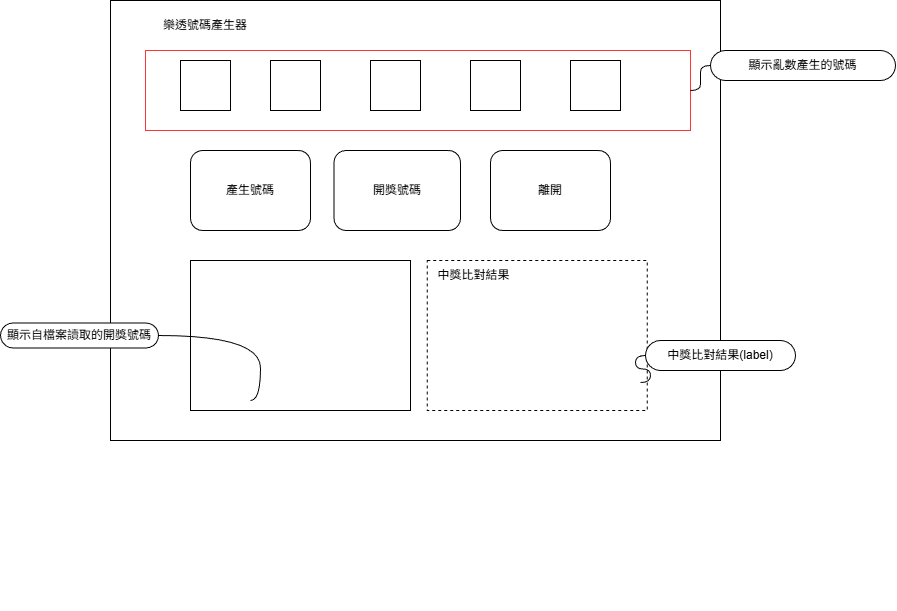

The diagram above was exported from draw.io. Its source (the exported page's mxGraphModel, read from the mxfile embedded in the PNG):
<mxGraphModel dx="1755" dy="1262" grid="1" gridSize="10" guides="1" tooltips="1" connect="1" arrows="1" fold="1" page="1" pageScale="1" pageWidth="827" pageHeight="1169" math="0" shadow="0">
  <root>
    <mxCell id="0" />
    <mxCell id="1" parent="0" />
    <mxCell id="zD3PCV9Wob3q-h0Z7B-a-1" parent="1" style="rounded=0;whiteSpace=wrap;html=1;" value="" vertex="1">
      <mxGeometry height="440" width="610" x="70" y="110" as="geometry" />
    </mxCell>
    <mxCell id="zD3PCV9Wob3q-h0Z7B-a-2" parent="1" style="text;html=1;whiteSpace=wrap;strokeColor=none;fillColor=none;align=center;verticalAlign=middle;rounded=0;imageWidth=24;" value="&lt;font dir=&quot;auto&quot; style=&quot;vertical-align: inherit;&quot;&gt;&lt;font dir=&quot;auto&quot; style=&quot;vertical-align: inherit;&quot;&gt;樂透號碼產生器&lt;/font&gt;&lt;/font&gt;" vertex="1">
      <mxGeometry height="30" width="150" x="90" y="120" as="geometry" />
    </mxCell>
    <mxCell id="zD3PCV9Wob3q-h0Z7B-a-3" parent="1" style="whiteSpace=wrap;html=1;aspect=fixed;" value="" vertex="1">
      <mxGeometry height="50" width="50" x="140" y="170" as="geometry" />
    </mxCell>
    <mxCell id="zD3PCV9Wob3q-h0Z7B-a-4" parent="1" style="whiteSpace=wrap;html=1;aspect=fixed;" value="" vertex="1">
      <mxGeometry height="50" width="50" x="530" y="170" as="geometry" />
    </mxCell>
    <mxCell id="zD3PCV9Wob3q-h0Z7B-a-5" parent="1" style="whiteSpace=wrap;html=1;aspect=fixed;" value="" vertex="1">
      <mxGeometry height="50" width="50" x="430" y="170" as="geometry" />
    </mxCell>
    <mxCell id="zD3PCV9Wob3q-h0Z7B-a-6" parent="1" style="whiteSpace=wrap;html=1;aspect=fixed;" value="" vertex="1">
      <mxGeometry height="50" width="50" x="330" y="170" as="geometry" />
    </mxCell>
    <mxCell id="zD3PCV9Wob3q-h0Z7B-a-7" parent="1" style="whiteSpace=wrap;html=1;aspect=fixed;" value="" vertex="1">
      <mxGeometry height="50" width="50" x="230" y="170" as="geometry" />
    </mxCell>
    <mxCell id="zD3PCV9Wob3q-h0Z7B-a-9" parent="1" style="rounded=1;whiteSpace=wrap;html=1;" value="" vertex="1">
      <mxGeometry height="80" width="120" x="150" y="260" as="geometry" />
    </mxCell>
    <mxCell id="zD3PCV9Wob3q-h0Z7B-a-11" parent="1" style="rounded=1;whiteSpace=wrap;html=1;" value="" vertex="1">
      <mxGeometry height="80" width="120" x="450" y="260" as="geometry" />
    </mxCell>
    <mxCell id="zD3PCV9Wob3q-h0Z7B-a-12" parent="1" style="rounded=1;whiteSpace=wrap;html=1;" value="" vertex="1">
      <mxGeometry height="80" width="126.5" x="293.5" y="260" as="geometry" />
    </mxCell>
    <mxCell id="zD3PCV9Wob3q-h0Z7B-a-13" parent="1" style="text;html=1;whiteSpace=wrap;strokeColor=none;fillColor=none;align=center;verticalAlign=middle;rounded=0;" value="&lt;font dir=&quot;auto&quot; style=&quot;vertical-align: inherit;&quot;&gt;&lt;font dir=&quot;auto&quot; style=&quot;vertical-align: inherit;&quot;&gt;產生號碼&lt;/font&gt;&lt;/font&gt;" vertex="1">
      <mxGeometry height="30" width="60" x="180" y="285" as="geometry" />
    </mxCell>
    <mxCell id="zD3PCV9Wob3q-h0Z7B-a-14" parent="1" style="text;html=1;whiteSpace=wrap;strokeColor=none;fillColor=none;align=center;verticalAlign=middle;rounded=0;" value="&lt;font dir=&quot;auto&quot; style=&quot;vertical-align: inherit;&quot;&gt;&lt;font dir=&quot;auto&quot; style=&quot;vertical-align: inherit;&quot;&gt;開獎號碼&lt;/font&gt;&lt;/font&gt;" vertex="1">
      <mxGeometry height="30" width="60" x="326.75" y="285" as="geometry" />
    </mxCell>
    <mxCell id="zD3PCV9Wob3q-h0Z7B-a-15" parent="1" style="text;html=1;whiteSpace=wrap;strokeColor=none;fillColor=none;align=center;verticalAlign=middle;rounded=0;" value="&lt;font dir=&quot;auto&quot; style=&quot;vertical-align: inherit;&quot;&gt;&lt;font dir=&quot;auto&quot; style=&quot;vertical-align: inherit;&quot;&gt;離開&lt;/font&gt;&lt;/font&gt;" vertex="1">
      <mxGeometry height="30" width="60" x="480" y="285" as="geometry" />
    </mxCell>
    <mxCell id="zD3PCV9Wob3q-h0Z7B-a-16" parent="1" style="rounded=0;whiteSpace=wrap;html=1;" value="" vertex="1">
      <mxGeometry height="150" width="220" x="150" y="370" as="geometry" />
    </mxCell>
    <mxCell id="zD3PCV9Wob3q-h0Z7B-a-18" parent="1" style="rounded=0;whiteSpace=wrap;html=1;dashed=1;" value="" vertex="1">
      <mxGeometry height="150" width="220" x="386.75" y="370" as="geometry" />
    </mxCell>
    <mxCell id="zD3PCV9Wob3q-h0Z7B-a-19" parent="1" style="text;html=1;whiteSpace=wrap;strokeColor=none;fillColor=none;align=center;verticalAlign=middle;rounded=0;" value="&lt;font dir=&quot;auto&quot; style=&quot;vertical-align: inherit;&quot;&gt;&lt;font dir=&quot;auto&quot; style=&quot;vertical-align: inherit;&quot;&gt;&lt;font dir=&quot;auto&quot; style=&quot;vertical-align: inherit;&quot;&gt;&lt;font dir=&quot;auto&quot; style=&quot;vertical-align: inherit;&quot;&gt;中獎比對結果&lt;/font&gt;&lt;/font&gt;&lt;/font&gt;&lt;/font&gt;" vertex="1">
      <mxGeometry height="30" width="93.25" x="386.75" y="370" as="geometry" />
    </mxCell>
    <mxCell id="zD3PCV9Wob3q-h0Z7B-a-20" parent="1" style="rounded=0;whiteSpace=wrap;html=1;strokeColor=#FF3333;fillColor=none;" value="" vertex="1">
      <mxGeometry height="80" width="545" x="105" y="160" as="geometry" />
    </mxCell>
    <mxCell id="zD3PCV9Wob3q-h0Z7B-a-27" parent="1" style="text;html=1;whiteSpace=wrap;strokeColor=none;fillColor=none;align=center;verticalAlign=middle;rounded=0;" value="&lt;div&gt;&lt;br&gt;&lt;/div&gt;" vertex="1">
      <mxGeometry height="30" width="180" x="210" y="690" as="geometry" />
    </mxCell>
    <mxCell id="zD3PCV9Wob3q-h0Z7B-a-32" parent="1" style="whiteSpace=wrap;html=1;rounded=1;arcSize=50;align=center;verticalAlign=middle;strokeWidth=1;autosize=1;spacing=4;treeFolding=1;treeMoving=1;newEdgeStyle={&quot;edgeStyle&quot;:&quot;entityRelationEdgeStyle&quot;,&quot;startArrow&quot;:&quot;none&quot;,&quot;endArrow&quot;:&quot;none&quot;,&quot;segment&quot;:10,&quot;curved&quot;:1,&quot;sourcePerimeterSpacing&quot;:0,&quot;targetPerimeterSpacing&quot;:0};" value="中獎比對結果(label)" vertex="1">
      <mxGeometry height="30" width="150" x="605" y="450" as="geometry" />
    </mxCell>
    <mxCell id="zD3PCV9Wob3q-h0Z7B-a-33" edge="1" parent="1" style="edgeStyle=entityRelationEdgeStyle;startArrow=none;endArrow=none;segment=10;curved=1;sourcePerimeterSpacing=0;targetPerimeterSpacing=0;rounded=0;" target="zD3PCV9Wob3q-h0Z7B-a-32" value="">
      <mxGeometry relative="1" as="geometry">
        <mxPoint x="600" y="492" as="sourcePoint" />
      </mxGeometry>
    </mxCell>
    <mxCell id="zD3PCV9Wob3q-h0Z7B-a-34" parent="1" style="whiteSpace=wrap;html=1;rounded=1;arcSize=50;align=center;verticalAlign=middle;strokeWidth=1;autosize=1;spacing=4;treeFolding=1;treeMoving=1;newEdgeStyle={&quot;edgeStyle&quot;:&quot;entityRelationEdgeStyle&quot;,&quot;startArrow&quot;:&quot;none&quot;,&quot;endArrow&quot;:&quot;none&quot;,&quot;segment&quot;:10,&quot;curved&quot;:1,&quot;sourcePerimeterSpacing&quot;:0,&quot;targetPerimeterSpacing&quot;:0};" value="顯示自檔案讀取的開獎號碼" vertex="1">
      <mxGeometry height="25" width="158" x="-40" y="432.5" as="geometry" />
    </mxCell>
    <mxCell id="zD3PCV9Wob3q-h0Z7B-a-35" edge="1" parent="1" style="edgeStyle=entityRelationEdgeStyle;startArrow=none;endArrow=none;segment=10;curved=1;sourcePerimeterSpacing=0;targetPerimeterSpacing=0;rounded=0;" target="zD3PCV9Wob3q-h0Z7B-a-34" value="">
      <mxGeometry relative="1" as="geometry">
        <mxPoint x="210" y="510" as="sourcePoint" />
      </mxGeometry>
    </mxCell>
    <mxCell id="zD3PCV9Wob3q-h0Z7B-a-36" parent="1" style="whiteSpace=wrap;html=1;rounded=1;arcSize=50;align=center;verticalAlign=middle;strokeWidth=1;autosize=1;spacing=4;treeFolding=1;treeMoving=1;newEdgeStyle={&quot;edgeStyle&quot;:&quot;entityRelationEdgeStyle&quot;,&quot;startArrow&quot;:&quot;none&quot;,&quot;endArrow&quot;:&quot;none&quot;,&quot;segment&quot;:10,&quot;curved&quot;:1,&quot;sourcePerimeterSpacing&quot;:0,&quot;targetPerimeterSpacing&quot;:0};" value="顯示亂數產生的號碼" vertex="1">
      <mxGeometry height="30" width="185" x="670" y="160" as="geometry" />
    </mxCell>
    <mxCell id="zD3PCV9Wob3q-h0Z7B-a-37" edge="1" parent="1" source="zD3PCV9Wob3q-h0Z7B-a-20" style="edgeStyle=entityRelationEdgeStyle;startArrow=none;endArrow=none;segment=10;curved=1;sourcePerimeterSpacing=0;targetPerimeterSpacing=0;rounded=0;exitX=1;exitY=0.5;exitDx=0;exitDy=0;" target="zD3PCV9Wob3q-h0Z7B-a-36" value="">
      <mxGeometry relative="1" as="geometry">
        <mxPoint x="310" y="600" as="sourcePoint" />
      </mxGeometry>
    </mxCell>
  </root>
</mxGraphModel>